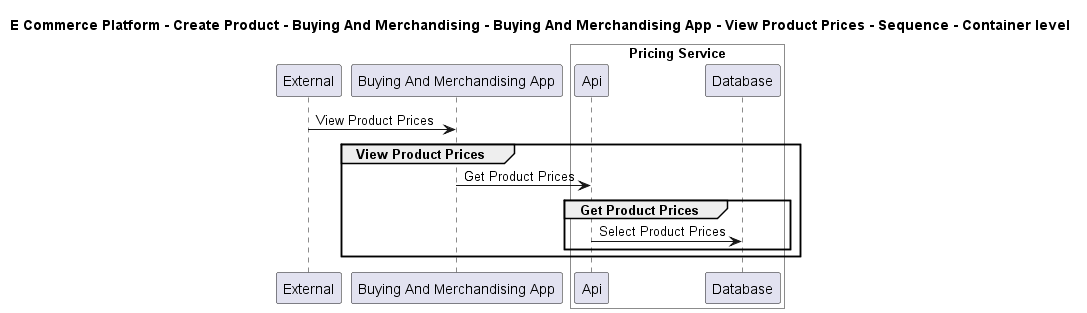

The diagram above was rendered by PlantUML. Its source (embedded in the PNG):
@startuml

title E Commerce Platform - Create Product - Buying And Merchandising - Buying And Merchandising App - View Product Prices - Sequence - Container level

participant "External" as C4InterFlow.SoftwareSystems.ExternalSystem
participant "Buying And Merchandising App" as ECommercePlatform.CreateProduct.BuyingAndMerchandising.SoftwareSystems.BuyingAndMerchandisingApp

box "Pricing Service" #White
    participant "Api" as ECommercePlatform.CreateProduct.PriceManagement.SoftwareSystems.PricingService.Containers.Api
    participant "Database" as ECommercePlatform.CreateProduct.PriceManagement.SoftwareSystems.PricingService.Containers.Database
end box


C4InterFlow.SoftwareSystems.ExternalSystem -> ECommercePlatform.CreateProduct.BuyingAndMerchandising.SoftwareSystems.BuyingAndMerchandisingApp : View Product Prices
group View Product Prices
ECommercePlatform.CreateProduct.BuyingAndMerchandising.SoftwareSystems.BuyingAndMerchandisingApp -> ECommercePlatform.CreateProduct.PriceManagement.SoftwareSystems.PricingService.Containers.Api : Get Product Prices
group Get Product Prices
ECommercePlatform.CreateProduct.PriceManagement.SoftwareSystems.PricingService.Containers.Api -> ECommercePlatform.CreateProduct.PriceManagement.SoftwareSystems.PricingService.Containers.Database : Select Product Prices
end
end


@enduml